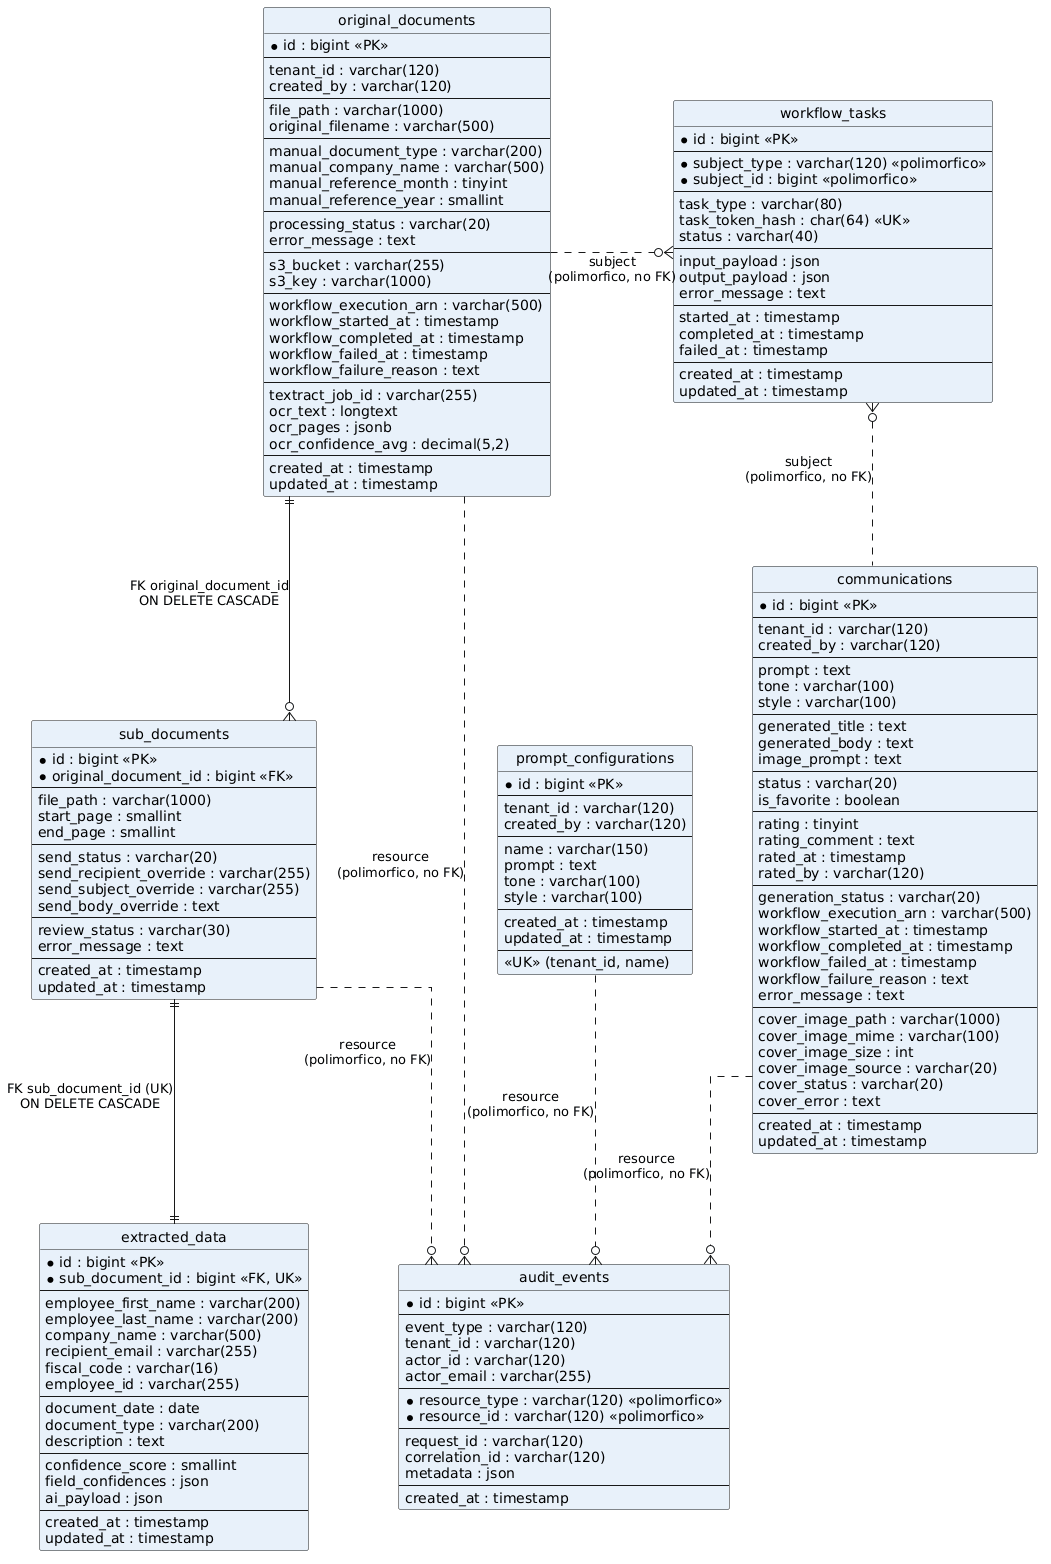

The diagram above was rendered by PlantUML. Its source (embedded in the PNG):
@startuml
hide circle
skinparam linetype ortho
skinparam shadowing false
skinparam roundcorner 4
skinparam entityFontSize 13
skinparam entityAttributeFontSize 11
skinparam nodesep 60
skinparam ranksep 70

entity "communications" as communications #E8F1FA {
  *id : bigint <<PK>>
  --
  tenant_id : varchar(120)
  created_by : varchar(120)
  --
  prompt : text
  tone : varchar(100)
  style : varchar(100)
  --
  generated_title : text
  generated_body : text
  image_prompt : text
  --
  status : varchar(20)
  is_favorite : boolean
  --
  rating : tinyint
  rating_comment : text
  rated_at : timestamp
  rated_by : varchar(120)
  --
  generation_status : varchar(20)
  workflow_execution_arn : varchar(500)
  workflow_started_at : timestamp
  workflow_completed_at : timestamp
  workflow_failed_at : timestamp
  workflow_failure_reason : text
  error_message : text
  --
  cover_image_path : varchar(1000)
  cover_image_mime : varchar(100)
  cover_image_size : int
  cover_image_source : varchar(20)
  cover_status : varchar(20)
  cover_error : text
  --
  created_at : timestamp
  updated_at : timestamp
}

entity "original_documents" as original_documents #E8F1FA {
  *id : bigint <<PK>>
  --
  tenant_id : varchar(120)
  created_by : varchar(120)
  --
  file_path : varchar(1000)
  original_filename : varchar(500)
  --
  manual_document_type : varchar(200)
  manual_company_name : varchar(500)
  manual_reference_month : tinyint
  manual_reference_year : smallint
  --
  processing_status : varchar(20)
  error_message : text
  --
  s3_bucket : varchar(255)
  s3_key : varchar(1000)
  --
  workflow_execution_arn : varchar(500)
  workflow_started_at : timestamp
  workflow_completed_at : timestamp
  workflow_failed_at : timestamp
  workflow_failure_reason : text
  --
  textract_job_id : varchar(255)
  ocr_text : longtext
  ocr_pages : jsonb
  ocr_confidence_avg : decimal(5,2)
  --
  created_at : timestamp
  updated_at : timestamp
}

entity "sub_documents" as sub_documents #E8F1FA {
  *id : bigint <<PK>>
  *original_document_id : bigint <<FK>>
  --
  file_path : varchar(1000)
  start_page : smallint
  end_page : smallint
  --
  send_status : varchar(20)
  send_recipient_override : varchar(255)
  send_subject_override : varchar(255)
  send_body_override : text
  --
  review_status : varchar(30)
  error_message : text
  --
  created_at : timestamp
  updated_at : timestamp
}

entity "extracted_data" as extracted_data #E8F1FA {
  *id : bigint <<PK>>
  *sub_document_id : bigint <<FK, UK>>
  --
  employee_first_name : varchar(200)
  employee_last_name : varchar(200)
  company_name : varchar(500)
  recipient_email : varchar(255)
  fiscal_code : varchar(16)
  employee_id : varchar(255)
  --
  document_date : date
  document_type : varchar(200)
  description : text
  --
  confidence_score : smallint
  field_confidences : json
  ai_payload : json
  --
  created_at : timestamp
  updated_at : timestamp
}

entity "workflow_tasks" as workflow_tasks #E8F1FA {
  *id : bigint <<PK>>
  --
  *subject_type : varchar(120) <<polimorfico>>
  *subject_id : bigint <<polimorfico>>
  --
  task_type : varchar(80)
  task_token_hash : char(64) <<UK>>
  status : varchar(40)
  --
  input_payload : json
  output_payload : json
  error_message : text
  --
  started_at : timestamp
  completed_at : timestamp
  failed_at : timestamp
  --
  created_at : timestamp
  updated_at : timestamp
}

entity "prompt_configurations" as prompt_configurations #E8F1FA {
  *id : bigint <<PK>>
  --
  tenant_id : varchar(120)
  created_by : varchar(120)
  --
  name : varchar(150)
  prompt : text
  tone : varchar(100)
  style : varchar(100)
  --
  created_at : timestamp
  updated_at : timestamp
  --
  <<UK>> (tenant_id, name)
}

entity "audit_events" as audit_events #E8F1FA {
  *id : bigint <<PK>>
  --
  event_type : varchar(120)
  tenant_id : varchar(120)
  actor_id : varchar(120)
  actor_email : varchar(255)
  --
  *resource_type : varchar(120) <<polimorfico>>
  *resource_id : varchar(120) <<polimorfico>>
  --
  request_id : varchar(120)
  correlation_id : varchar(120)
  metadata : json
  --
  created_at : timestamp
}

original_documents ||--o{ sub_documents : "FK original_document_id\nON DELETE CASCADE"
sub_documents ||--|| extracted_data : "FK sub_document_id (UK)\nON DELETE CASCADE"

original_documents .r.o{ workflow_tasks : "subject\n(polimorfico, no FK)"
communications .u.o{ workflow_tasks : "subject\n(polimorfico, no FK)"

original_documents ..o{ audit_events : "resource\n(polimorfico, no FK)"
communications ..o{ audit_events : "resource\n(polimorfico, no FK)"
sub_documents ..o{ audit_events : "resource\n(polimorfico, no FK)"
prompt_configurations ..o{ audit_events : "resource\n(polimorfico, no FK)"
@enduml